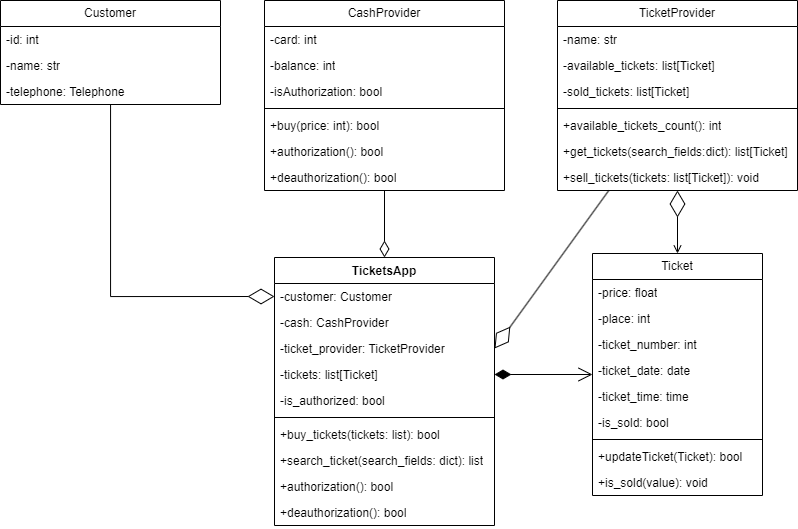

The diagram above was exported from draw.io. Its source (the exported page's mxGraphModel, read from the mxfile embedded in the PNG):
<mxGraphModel dx="1235" dy="813" grid="1" gridSize="10" guides="1" tooltips="1" connect="1" arrows="1" fold="1" page="1" pageScale="1" pageWidth="827" pageHeight="1169" math="0" shadow="0">
  <root>
    <mxCell id="WIyWlLk6GJQsqaUBKTNV-0" />
    <mxCell id="WIyWlLk6GJQsqaUBKTNV-1" parent="WIyWlLk6GJQsqaUBKTNV-0" />
    <mxCell id="FKC9ER66EXjgz_G2yZU1-0" value="Ticket" style="swimlane;fontStyle=0;childLayout=stackLayout;horizontal=1;startSize=26;fillColor=none;horizontalStack=0;resizeParent=1;resizeParentMax=0;resizeLast=0;collapsible=1;marginBottom=0;whiteSpace=wrap;html=1;" parent="WIyWlLk6GJQsqaUBKTNV-1" vertex="1">
      <mxGeometry x="592" y="313" width="170" height="242" as="geometry" />
    </mxCell>
    <mxCell id="FKC9ER66EXjgz_G2yZU1-1" value="-price: float" style="text;strokeColor=none;fillColor=none;align=left;verticalAlign=top;spacingLeft=4;spacingRight=4;overflow=hidden;rotatable=0;points=[[0,0.5],[1,0.5]];portConstraint=eastwest;whiteSpace=wrap;html=1;" parent="FKC9ER66EXjgz_G2yZU1-0" vertex="1">
      <mxGeometry y="26" width="170" height="26" as="geometry" />
    </mxCell>
    <mxCell id="FKC9ER66EXjgz_G2yZU1-2" value="-place: int" style="text;strokeColor=none;fillColor=none;align=left;verticalAlign=top;spacingLeft=4;spacingRight=4;overflow=hidden;rotatable=0;points=[[0,0.5],[1,0.5]];portConstraint=eastwest;whiteSpace=wrap;html=1;" parent="FKC9ER66EXjgz_G2yZU1-0" vertex="1">
      <mxGeometry y="52" width="170" height="26" as="geometry" />
    </mxCell>
    <mxCell id="FKC9ER66EXjgz_G2yZU1-3" value="-ticket_number: int" style="text;strokeColor=none;fillColor=none;align=left;verticalAlign=top;spacingLeft=4;spacingRight=4;overflow=hidden;rotatable=0;points=[[0,0.5],[1,0.5]];portConstraint=eastwest;whiteSpace=wrap;html=1;" parent="FKC9ER66EXjgz_G2yZU1-0" vertex="1">
      <mxGeometry y="78" width="170" height="26" as="geometry" />
    </mxCell>
    <mxCell id="FKC9ER66EXjgz_G2yZU1-4" value="-ticket_date: date" style="text;strokeColor=none;fillColor=none;align=left;verticalAlign=top;spacingLeft=4;spacingRight=4;overflow=hidden;rotatable=0;points=[[0,0.5],[1,0.5]];portConstraint=eastwest;whiteSpace=wrap;html=1;" parent="FKC9ER66EXjgz_G2yZU1-0" vertex="1">
      <mxGeometry y="104" width="170" height="26" as="geometry" />
    </mxCell>
    <mxCell id="R54jeQGAyfyGgKTE2gdx-17" value="-ticket_time: time" style="text;strokeColor=none;fillColor=none;align=left;verticalAlign=top;spacingLeft=4;spacingRight=4;overflow=hidden;rotatable=0;points=[[0,0.5],[1,0.5]];portConstraint=eastwest;whiteSpace=wrap;html=1;" vertex="1" parent="FKC9ER66EXjgz_G2yZU1-0">
      <mxGeometry y="130" width="170" height="26" as="geometry" />
    </mxCell>
    <mxCell id="FKC9ER66EXjgz_G2yZU1-5" value="-is_sold: bool" style="text;strokeColor=none;fillColor=none;align=left;verticalAlign=top;spacingLeft=4;spacingRight=4;overflow=hidden;rotatable=0;points=[[0,0.5],[1,0.5]];portConstraint=eastwest;whiteSpace=wrap;html=1;" parent="FKC9ER66EXjgz_G2yZU1-0" vertex="1">
      <mxGeometry y="156" width="170" height="26" as="geometry" />
    </mxCell>
    <mxCell id="R54jeQGAyfyGgKTE2gdx-8" value="" style="line;strokeWidth=1;fillColor=none;align=left;verticalAlign=middle;spacingTop=-1;spacingLeft=3;spacingRight=3;rotatable=0;labelPosition=right;points=[];portConstraint=eastwest;strokeColor=inherit;" vertex="1" parent="FKC9ER66EXjgz_G2yZU1-0">
      <mxGeometry y="182" width="170" height="8" as="geometry" />
    </mxCell>
    <mxCell id="R54jeQGAyfyGgKTE2gdx-9" value="+updateTicket(Ticket): bool" style="text;strokeColor=none;fillColor=none;align=left;verticalAlign=top;spacingLeft=4;spacingRight=4;overflow=hidden;rotatable=0;points=[[0,0.5],[1,0.5]];portConstraint=eastwest;whiteSpace=wrap;html=1;" vertex="1" parent="FKC9ER66EXjgz_G2yZU1-0">
      <mxGeometry y="190" width="170" height="26" as="geometry" />
    </mxCell>
    <mxCell id="R54jeQGAyfyGgKTE2gdx-7" value="+is_sold(value): void" style="text;strokeColor=none;fillColor=none;align=left;verticalAlign=top;spacingLeft=4;spacingRight=4;overflow=hidden;rotatable=0;points=[[0,0.5],[1,0.5]];portConstraint=eastwest;whiteSpace=wrap;html=1;" vertex="1" parent="FKC9ER66EXjgz_G2yZU1-0">
      <mxGeometry y="216" width="170" height="26" as="geometry" />
    </mxCell>
    <mxCell id="FKC9ER66EXjgz_G2yZU1-6" value="TicketProvider" style="swimlane;fontStyle=0;childLayout=stackLayout;horizontal=1;startSize=26;fillColor=none;horizontalStack=0;resizeParent=1;resizeParentMax=0;resizeLast=0;collapsible=1;marginBottom=0;whiteSpace=wrap;html=1;" parent="WIyWlLk6GJQsqaUBKTNV-1" vertex="1">
      <mxGeometry x="557" y="60" width="240" height="190" as="geometry" />
    </mxCell>
    <mxCell id="R54jeQGAyfyGgKTE2gdx-18" value="-name: str" style="text;strokeColor=none;fillColor=none;align=left;verticalAlign=top;spacingLeft=4;spacingRight=4;overflow=hidden;rotatable=0;points=[[0,0.5],[1,0.5]];portConstraint=eastwest;whiteSpace=wrap;html=1;" vertex="1" parent="FKC9ER66EXjgz_G2yZU1-6">
      <mxGeometry y="26" width="240" height="26" as="geometry" />
    </mxCell>
    <mxCell id="R54jeQGAyfyGgKTE2gdx-14" value="-available_tickets: list[Ticket]" style="text;strokeColor=none;fillColor=none;align=left;verticalAlign=top;spacingLeft=4;spacingRight=4;overflow=hidden;rotatable=0;points=[[0,0.5],[1,0.5]];portConstraint=eastwest;whiteSpace=wrap;html=1;" vertex="1" parent="FKC9ER66EXjgz_G2yZU1-6">
      <mxGeometry y="52" width="240" height="26" as="geometry" />
    </mxCell>
    <mxCell id="R54jeQGAyfyGgKTE2gdx-37" value="-sold_tickets: list[Ticket]" style="text;strokeColor=none;fillColor=none;align=left;verticalAlign=top;spacingLeft=4;spacingRight=4;overflow=hidden;rotatable=0;points=[[0,0.5],[1,0.5]];portConstraint=eastwest;whiteSpace=wrap;html=1;" vertex="1" parent="FKC9ER66EXjgz_G2yZU1-6">
      <mxGeometry y="78" width="240" height="26" as="geometry" />
    </mxCell>
    <mxCell id="R54jeQGAyfyGgKTE2gdx-15" value="" style="line;strokeWidth=1;fillColor=none;align=left;verticalAlign=middle;spacingTop=-1;spacingLeft=3;spacingRight=3;rotatable=0;labelPosition=right;points=[];portConstraint=eastwest;strokeColor=inherit;" vertex="1" parent="FKC9ER66EXjgz_G2yZU1-6">
      <mxGeometry y="104" width="240" height="8" as="geometry" />
    </mxCell>
    <mxCell id="FKC9ER66EXjgz_G2yZU1-31" value="+available_tickets_count(): int" style="text;strokeColor=none;fillColor=none;align=left;verticalAlign=top;spacingLeft=4;spacingRight=4;overflow=hidden;rotatable=0;points=[[0,0.5],[1,0.5]];portConstraint=eastwest;whiteSpace=wrap;html=1;" parent="FKC9ER66EXjgz_G2yZU1-6" vertex="1">
      <mxGeometry y="112" width="240" height="26" as="geometry" />
    </mxCell>
    <mxCell id="R54jeQGAyfyGgKTE2gdx-20" value="+get_tickets(search_fields:dict): list[Ticket]" style="text;strokeColor=none;fillColor=none;align=left;verticalAlign=top;spacingLeft=4;spacingRight=4;overflow=hidden;rotatable=0;points=[[0,0.5],[1,0.5]];portConstraint=eastwest;whiteSpace=wrap;html=1;" vertex="1" parent="FKC9ER66EXjgz_G2yZU1-6">
      <mxGeometry y="138" width="240" height="26" as="geometry" />
    </mxCell>
    <mxCell id="R54jeQGAyfyGgKTE2gdx-21" value="+sell_tickets(tickets: list[Ticket]): void" style="text;strokeColor=none;fillColor=none;align=left;verticalAlign=top;spacingLeft=4;spacingRight=4;overflow=hidden;rotatable=0;points=[[0,0.5],[1,0.5]];portConstraint=eastwest;whiteSpace=wrap;html=1;" vertex="1" parent="FKC9ER66EXjgz_G2yZU1-6">
      <mxGeometry y="164" width="240" height="26" as="geometry" />
    </mxCell>
    <mxCell id="FKC9ER66EXjgz_G2yZU1-10" value="CashProvider" style="swimlane;fontStyle=0;childLayout=stackLayout;horizontal=1;startSize=26;fillColor=none;horizontalStack=0;resizeParent=1;resizeParentMax=0;resizeLast=0;collapsible=1;marginBottom=0;whiteSpace=wrap;html=1;" parent="WIyWlLk6GJQsqaUBKTNV-1" vertex="1">
      <mxGeometry x="264" y="60" width="240" height="190" as="geometry" />
    </mxCell>
    <mxCell id="FKC9ER66EXjgz_G2yZU1-11" value="-card: int" style="text;strokeColor=none;fillColor=none;align=left;verticalAlign=top;spacingLeft=4;spacingRight=4;overflow=hidden;rotatable=0;points=[[0,0.5],[1,0.5]];portConstraint=eastwest;whiteSpace=wrap;html=1;" parent="FKC9ER66EXjgz_G2yZU1-10" vertex="1">
      <mxGeometry y="26" width="240" height="26" as="geometry" />
    </mxCell>
    <mxCell id="R54jeQGAyfyGgKTE2gdx-22" value="-balance: int" style="text;strokeColor=none;fillColor=none;align=left;verticalAlign=top;spacingLeft=4;spacingRight=4;overflow=hidden;rotatable=0;points=[[0,0.5],[1,0.5]];portConstraint=eastwest;whiteSpace=wrap;html=1;" vertex="1" parent="FKC9ER66EXjgz_G2yZU1-10">
      <mxGeometry y="52" width="240" height="26" as="geometry" />
    </mxCell>
    <mxCell id="FKC9ER66EXjgz_G2yZU1-12" value="-isAuthorization: bool" style="text;strokeColor=none;fillColor=none;align=left;verticalAlign=top;spacingLeft=4;spacingRight=4;overflow=hidden;rotatable=0;points=[[0,0.5],[1,0.5]];portConstraint=eastwest;whiteSpace=wrap;html=1;" parent="FKC9ER66EXjgz_G2yZU1-10" vertex="1">
      <mxGeometry y="78" width="240" height="26" as="geometry" />
    </mxCell>
    <mxCell id="FKC9ER66EXjgz_G2yZU1-22" value="" style="line;strokeWidth=1;fillColor=none;align=left;verticalAlign=middle;spacingTop=-1;spacingLeft=3;spacingRight=3;rotatable=0;labelPosition=right;points=[];portConstraint=eastwest;strokeColor=inherit;" parent="FKC9ER66EXjgz_G2yZU1-10" vertex="1">
      <mxGeometry y="104" width="240" height="8" as="geometry" />
    </mxCell>
    <mxCell id="FKC9ER66EXjgz_G2yZU1-13" value="+buy(price: int): bool" style="text;strokeColor=none;fillColor=none;align=left;verticalAlign=top;spacingLeft=4;spacingRight=4;overflow=hidden;rotatable=0;points=[[0,0.5],[1,0.5]];portConstraint=eastwest;whiteSpace=wrap;html=1;" parent="FKC9ER66EXjgz_G2yZU1-10" vertex="1">
      <mxGeometry y="112" width="240" height="26" as="geometry" />
    </mxCell>
    <mxCell id="R54jeQGAyfyGgKTE2gdx-23" value="+authorization(): bool" style="text;strokeColor=none;fillColor=none;align=left;verticalAlign=top;spacingLeft=4;spacingRight=4;overflow=hidden;rotatable=0;points=[[0,0.5],[1,0.5]];portConstraint=eastwest;whiteSpace=wrap;html=1;" vertex="1" parent="FKC9ER66EXjgz_G2yZU1-10">
      <mxGeometry y="138" width="240" height="26" as="geometry" />
    </mxCell>
    <mxCell id="R54jeQGAyfyGgKTE2gdx-24" value="+deauthorization(): bool" style="text;strokeColor=none;fillColor=none;align=left;verticalAlign=top;spacingLeft=4;spacingRight=4;overflow=hidden;rotatable=0;points=[[0,0.5],[1,0.5]];portConstraint=eastwest;whiteSpace=wrap;html=1;" vertex="1" parent="FKC9ER66EXjgz_G2yZU1-10">
      <mxGeometry y="164" width="240" height="26" as="geometry" />
    </mxCell>
    <mxCell id="FKC9ER66EXjgz_G2yZU1-24" value="Customer" style="swimlane;fontStyle=0;childLayout=stackLayout;horizontal=1;startSize=26;fillColor=none;horizontalStack=0;resizeParent=1;resizeParentMax=0;resizeLast=0;collapsible=1;marginBottom=0;whiteSpace=wrap;html=1;" parent="WIyWlLk6GJQsqaUBKTNV-1" vertex="1">
      <mxGeometry y="60" width="220" height="104" as="geometry" />
    </mxCell>
    <mxCell id="FKC9ER66EXjgz_G2yZU1-25" value="-id: int" style="text;strokeColor=none;fillColor=none;align=left;verticalAlign=top;spacingLeft=4;spacingRight=4;overflow=hidden;rotatable=0;points=[[0,0.5],[1,0.5]];portConstraint=eastwest;whiteSpace=wrap;html=1;" parent="FKC9ER66EXjgz_G2yZU1-24" vertex="1">
      <mxGeometry y="26" width="220" height="26" as="geometry" />
    </mxCell>
    <mxCell id="R54jeQGAyfyGgKTE2gdx-25" value="-name: str" style="text;strokeColor=none;fillColor=none;align=left;verticalAlign=top;spacingLeft=4;spacingRight=4;overflow=hidden;rotatable=0;points=[[0,0.5],[1,0.5]];portConstraint=eastwest;whiteSpace=wrap;html=1;" vertex="1" parent="FKC9ER66EXjgz_G2yZU1-24">
      <mxGeometry y="52" width="220" height="26" as="geometry" />
    </mxCell>
    <mxCell id="R54jeQGAyfyGgKTE2gdx-26" value="-telephone: Telephone" style="text;strokeColor=none;fillColor=none;align=left;verticalAlign=top;spacingLeft=4;spacingRight=4;overflow=hidden;rotatable=0;points=[[0,0.5],[1,0.5]];portConstraint=eastwest;whiteSpace=wrap;html=1;" vertex="1" parent="FKC9ER66EXjgz_G2yZU1-24">
      <mxGeometry y="78" width="220" height="26" as="geometry" />
    </mxCell>
    <mxCell id="R54jeQGAyfyGgKTE2gdx-27" value="TicketsApp" style="swimlane;fontStyle=1;align=center;verticalAlign=top;childLayout=stackLayout;horizontal=1;startSize=26;horizontalStack=0;resizeParent=1;resizeParentMax=0;resizeLast=0;collapsible=1;marginBottom=0;whiteSpace=wrap;html=1;" vertex="1" parent="WIyWlLk6GJQsqaUBKTNV-1">
      <mxGeometry x="274" y="317" width="220" height="268" as="geometry" />
    </mxCell>
    <mxCell id="R54jeQGAyfyGgKTE2gdx-28" value="-customer: Customer" style="text;strokeColor=none;fillColor=none;align=left;verticalAlign=top;spacingLeft=4;spacingRight=4;overflow=hidden;rotatable=0;points=[[0,0.5],[1,0.5]];portConstraint=eastwest;whiteSpace=wrap;html=1;" vertex="1" parent="R54jeQGAyfyGgKTE2gdx-27">
      <mxGeometry y="26" width="220" height="26" as="geometry" />
    </mxCell>
    <mxCell id="R54jeQGAyfyGgKTE2gdx-31" value="-cash: CashProvider" style="text;strokeColor=none;fillColor=none;align=left;verticalAlign=top;spacingLeft=4;spacingRight=4;overflow=hidden;rotatable=0;points=[[0,0.5],[1,0.5]];portConstraint=eastwest;whiteSpace=wrap;html=1;" vertex="1" parent="R54jeQGAyfyGgKTE2gdx-27">
      <mxGeometry y="52" width="220" height="26" as="geometry" />
    </mxCell>
    <mxCell id="R54jeQGAyfyGgKTE2gdx-32" value="-ticket_provider: TicketProvider" style="text;strokeColor=none;fillColor=none;align=left;verticalAlign=top;spacingLeft=4;spacingRight=4;overflow=hidden;rotatable=0;points=[[0,0.5],[1,0.5]];portConstraint=eastwest;whiteSpace=wrap;html=1;" vertex="1" parent="R54jeQGAyfyGgKTE2gdx-27">
      <mxGeometry y="78" width="220" height="26" as="geometry" />
    </mxCell>
    <mxCell id="R54jeQGAyfyGgKTE2gdx-35" value="-tickets: list[Ticket]" style="text;strokeColor=none;fillColor=none;align=left;verticalAlign=top;spacingLeft=4;spacingRight=4;overflow=hidden;rotatable=0;points=[[0,0.5],[1,0.5]];portConstraint=eastwest;whiteSpace=wrap;html=1;" vertex="1" parent="R54jeQGAyfyGgKTE2gdx-27">
      <mxGeometry y="104" width="220" height="26" as="geometry" />
    </mxCell>
    <mxCell id="R54jeQGAyfyGgKTE2gdx-38" value="-is_authorized: bool" style="text;strokeColor=none;fillColor=none;align=left;verticalAlign=top;spacingLeft=4;spacingRight=4;overflow=hidden;rotatable=0;points=[[0,0.5],[1,0.5]];portConstraint=eastwest;whiteSpace=wrap;html=1;" vertex="1" parent="R54jeQGAyfyGgKTE2gdx-27">
      <mxGeometry y="130" width="220" height="26" as="geometry" />
    </mxCell>
    <mxCell id="R54jeQGAyfyGgKTE2gdx-29" value="" style="line;strokeWidth=1;fillColor=none;align=left;verticalAlign=middle;spacingTop=-1;spacingLeft=3;spacingRight=3;rotatable=0;labelPosition=right;points=[];portConstraint=eastwest;strokeColor=inherit;" vertex="1" parent="R54jeQGAyfyGgKTE2gdx-27">
      <mxGeometry y="156" width="220" height="8" as="geometry" />
    </mxCell>
    <mxCell id="R54jeQGAyfyGgKTE2gdx-30" value="+buy_tickets(tickets: list): bool" style="text;strokeColor=none;fillColor=none;align=left;verticalAlign=top;spacingLeft=4;spacingRight=4;overflow=hidden;rotatable=0;points=[[0,0.5],[1,0.5]];portConstraint=eastwest;whiteSpace=wrap;html=1;" vertex="1" parent="R54jeQGAyfyGgKTE2gdx-27">
      <mxGeometry y="164" width="220" height="26" as="geometry" />
    </mxCell>
    <mxCell id="R54jeQGAyfyGgKTE2gdx-39" value="+search_ticket(search_fields: dict): list" style="text;strokeColor=none;fillColor=none;align=left;verticalAlign=top;spacingLeft=4;spacingRight=4;overflow=hidden;rotatable=0;points=[[0,0.5],[1,0.5]];portConstraint=eastwest;whiteSpace=wrap;html=1;" vertex="1" parent="R54jeQGAyfyGgKTE2gdx-27">
      <mxGeometry y="190" width="220" height="26" as="geometry" />
    </mxCell>
    <mxCell id="R54jeQGAyfyGgKTE2gdx-44" value="+authorization(): bool" style="text;strokeColor=none;fillColor=none;align=left;verticalAlign=top;spacingLeft=4;spacingRight=4;overflow=hidden;rotatable=0;points=[[0,0.5],[1,0.5]];portConstraint=eastwest;whiteSpace=wrap;html=1;" vertex="1" parent="R54jeQGAyfyGgKTE2gdx-27">
      <mxGeometry y="216" width="220" height="26" as="geometry" />
    </mxCell>
    <mxCell id="R54jeQGAyfyGgKTE2gdx-43" value="+deauthorization(): bool" style="text;strokeColor=none;fillColor=none;align=left;verticalAlign=top;spacingLeft=4;spacingRight=4;overflow=hidden;rotatable=0;points=[[0,0.5],[1,0.5]];portConstraint=eastwest;whiteSpace=wrap;html=1;" vertex="1" parent="R54jeQGAyfyGgKTE2gdx-27">
      <mxGeometry y="242" width="220" height="26" as="geometry" />
    </mxCell>
    <mxCell id="R54jeQGAyfyGgKTE2gdx-52" value="" style="endArrow=diamondThin;endFill=0;endSize=24;html=1;rounded=0;entryX=0;entryY=0.5;entryDx=0;entryDy=0;startArrow=none;startFill=0;edgeStyle=orthogonalEdgeStyle;" edge="1" parent="WIyWlLk6GJQsqaUBKTNV-1" source="FKC9ER66EXjgz_G2yZU1-24" target="R54jeQGAyfyGgKTE2gdx-28">
      <mxGeometry width="160" relative="1" as="geometry">
        <mxPoint x="70" y="306" as="sourcePoint" />
        <mxPoint x="230" y="306" as="targetPoint" />
      </mxGeometry>
    </mxCell>
    <mxCell id="R54jeQGAyfyGgKTE2gdx-54" value="" style="endArrow=diamondThin;endFill=0;endSize=24;html=1;rounded=0;entryX=1;entryY=0.5;entryDx=0;entryDy=0;startArrow=none;startFill=0;" edge="1" parent="WIyWlLk6GJQsqaUBKTNV-1" source="FKC9ER66EXjgz_G2yZU1-6" target="R54jeQGAyfyGgKTE2gdx-32">
      <mxGeometry width="160" relative="1" as="geometry">
        <mxPoint x="310" y="370" as="sourcePoint" />
        <mxPoint x="470" y="370" as="targetPoint" />
      </mxGeometry>
    </mxCell>
    <mxCell id="R54jeQGAyfyGgKTE2gdx-56" value="" style="endArrow=diamondThin;endFill=0;endSize=24;html=1;rounded=0;startArrow=open;startFill=0;" edge="1" parent="WIyWlLk6GJQsqaUBKTNV-1" source="FKC9ER66EXjgz_G2yZU1-0" target="FKC9ER66EXjgz_G2yZU1-6">
      <mxGeometry width="160" relative="1" as="geometry">
        <mxPoint x="300" y="340" as="sourcePoint" />
        <mxPoint x="460" y="340" as="targetPoint" />
      </mxGeometry>
    </mxCell>
    <mxCell id="R54jeQGAyfyGgKTE2gdx-61" value="" style="endArrow=open;html=1;endSize=12;startArrow=diamondThin;startSize=14;startFill=1;align=left;verticalAlign=bottom;rounded=0;exitX=1;exitY=0.5;exitDx=0;exitDy=0;" edge="1" parent="WIyWlLk6GJQsqaUBKTNV-1" source="R54jeQGAyfyGgKTE2gdx-35" target="FKC9ER66EXjgz_G2yZU1-0">
      <mxGeometry x="-1" y="3" relative="1" as="geometry">
        <mxPoint x="330" y="380" as="sourcePoint" />
        <mxPoint x="490" y="380" as="targetPoint" />
      </mxGeometry>
    </mxCell>
    <mxCell id="R54jeQGAyfyGgKTE2gdx-70" value="" style="endArrow=none;html=1;endSize=12;startArrow=diamondThin;startSize=14;startFill=0;edgeStyle=orthogonalEdgeStyle;align=left;verticalAlign=bottom;rounded=0;endFill=0;" edge="1" parent="WIyWlLk6GJQsqaUBKTNV-1" source="R54jeQGAyfyGgKTE2gdx-27" target="FKC9ER66EXjgz_G2yZU1-10">
      <mxGeometry x="-1" y="3" relative="1" as="geometry">
        <mxPoint x="60" y="290" as="sourcePoint" />
        <mxPoint x="220" y="290" as="targetPoint" />
      </mxGeometry>
    </mxCell>
  </root>
</mxGraphModel>